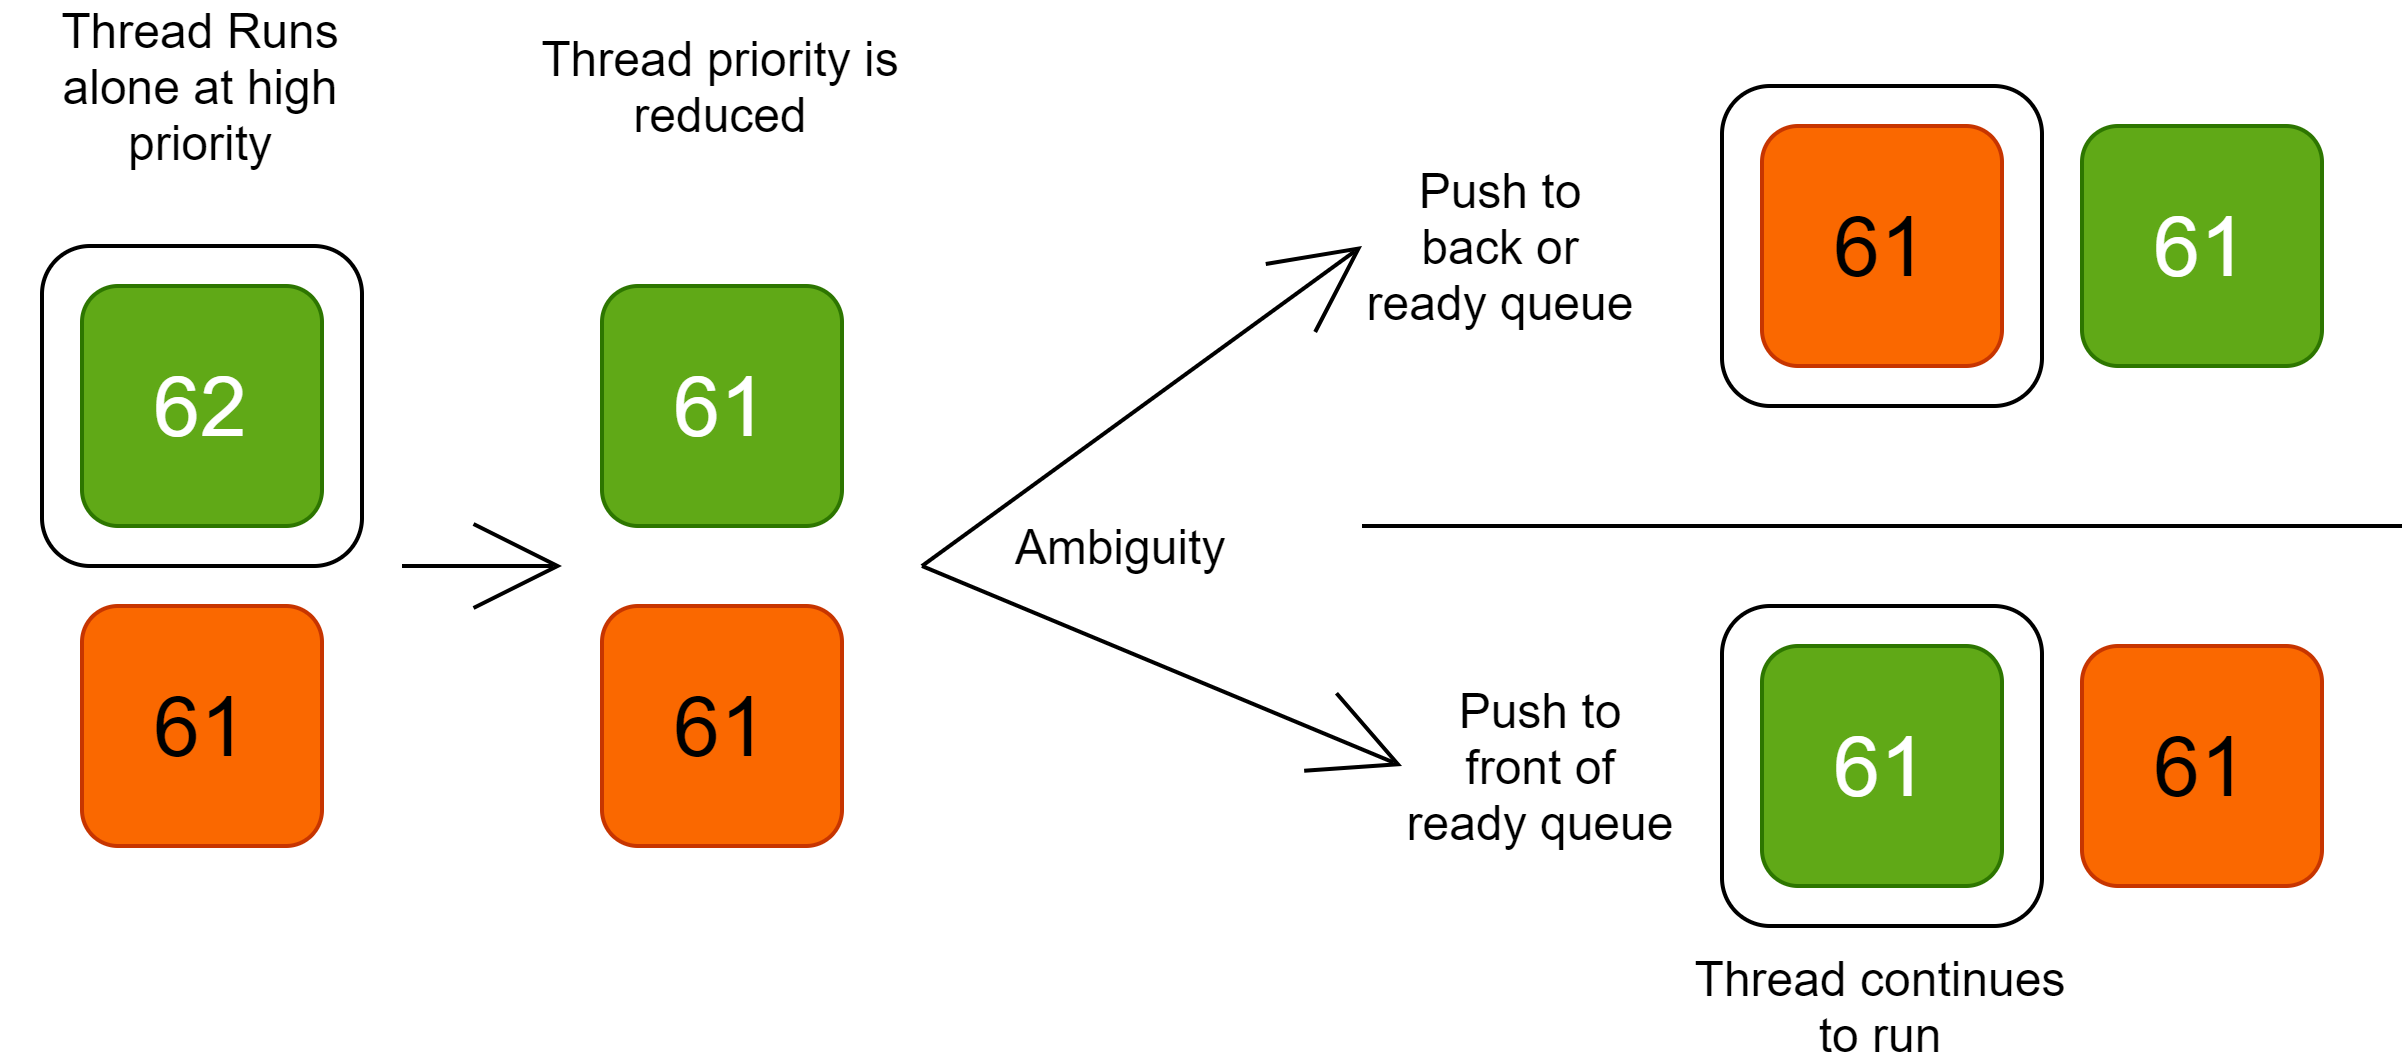

The diagram above was exported from draw.io. Its source (the exported page's mxGraphModel, read from the mxfile embedded in the PNG):
<mxGraphModel dx="1086" dy="966" grid="1" gridSize="10" guides="1" tooltips="1" connect="1" arrows="1" fold="1" page="1" pageScale="1" pageWidth="850" pageHeight="1100" math="0" shadow="0">
  <root>
    <mxCell id="0" />
    <mxCell id="1" parent="0" />
    <mxCell id="11" value="" style="rounded=1;whiteSpace=wrap;html=1;" parent="1" vertex="1">
      <mxGeometry x="430" y="30" width="80" height="80" as="geometry" />
    </mxCell>
    <mxCell id="12" value="" style="rounded=1;whiteSpace=wrap;html=1;" parent="1" vertex="1">
      <mxGeometry x="430" y="160" width="80" height="80" as="geometry" />
    </mxCell>
    <mxCell id="10" value="" style="rounded=1;whiteSpace=wrap;html=1;" parent="1" vertex="1">
      <mxGeometry x="10" y="70" width="80" height="80" as="geometry" />
    </mxCell>
    <mxCell id="2" value="62" style="rounded=1;whiteSpace=wrap;html=1;fillColor=#60a917;strokeColor=#2D7600;fontColor=#ffffff;fontSize=21;" parent="1" vertex="1">
      <mxGeometry x="20" y="80" width="60" height="60" as="geometry" />
    </mxCell>
    <mxCell id="3" value="61" style="rounded=1;whiteSpace=wrap;html=1;fillColor=#fa6800;strokeColor=#C73500;fontColor=#000000;fontSize=21;" parent="1" vertex="1">
      <mxGeometry x="20" y="160" width="60" height="60" as="geometry" />
    </mxCell>
    <mxCell id="6" value="61" style="rounded=1;whiteSpace=wrap;html=1;fillColor=#60a917;strokeColor=#2D7600;fontColor=#ffffff;fontSize=21;" parent="1" vertex="1">
      <mxGeometry x="520" y="40" width="60" height="60" as="geometry" />
    </mxCell>
    <mxCell id="7" value="61" style="rounded=1;whiteSpace=wrap;html=1;fillColor=#fa6800;strokeColor=#C73500;fontColor=#000000;fontSize=21;" parent="1" vertex="1">
      <mxGeometry x="440" y="40" width="60" height="60" as="geometry" />
    </mxCell>
    <mxCell id="8" value="61" style="rounded=1;whiteSpace=wrap;html=1;fillColor=#fa6800;strokeColor=#C73500;fontColor=#000000;fontSize=21;" parent="1" vertex="1">
      <mxGeometry x="520" y="170" width="60" height="60" as="geometry" />
    </mxCell>
    <mxCell id="9" value="61" style="rounded=1;whiteSpace=wrap;html=1;fillColor=#60a917;strokeColor=#2D7600;fontColor=#ffffff;fontSize=21;" parent="1" vertex="1">
      <mxGeometry x="440" y="170" width="60" height="60" as="geometry" />
    </mxCell>
    <mxCell id="13" value="Thread Runs alone at high priority" style="text;html=1;strokeColor=none;fillColor=none;align=center;verticalAlign=middle;whiteSpace=wrap;rounded=0;" parent="1" vertex="1">
      <mxGeometry y="20" width="100" height="20" as="geometry" />
    </mxCell>
    <mxCell id="15" value="61" style="rounded=1;whiteSpace=wrap;html=1;fillColor=#60a917;strokeColor=#2D7600;fontColor=#ffffff;fontSize=21;" parent="1" vertex="1">
      <mxGeometry x="150" y="80" width="60" height="60" as="geometry" />
    </mxCell>
    <mxCell id="16" value="61" style="rounded=1;whiteSpace=wrap;html=1;fillColor=#fa6800;strokeColor=#C73500;fontColor=#000000;fontSize=21;" parent="1" vertex="1">
      <mxGeometry x="150" y="160" width="60" height="60" as="geometry" />
    </mxCell>
    <mxCell id="17" value="Thread priority is reduced" style="text;html=1;strokeColor=none;fillColor=none;align=center;verticalAlign=middle;whiteSpace=wrap;rounded=0;" parent="1" vertex="1">
      <mxGeometry x="130" y="20" width="100" height="20" as="geometry" />
    </mxCell>
    <mxCell id="19" value="Push to back or ready queue" style="text;html=1;strokeColor=none;fillColor=none;align=center;verticalAlign=middle;whiteSpace=wrap;rounded=0;" parent="1" vertex="1">
      <mxGeometry x="340" y="50" width="70" height="40" as="geometry" />
    </mxCell>
    <mxCell id="20" value="Push to front of ready queue" style="text;html=1;strokeColor=none;fillColor=none;align=center;verticalAlign=middle;whiteSpace=wrap;rounded=0;" parent="1" vertex="1">
      <mxGeometry x="350" y="180" width="70" height="40" as="geometry" />
    </mxCell>
    <mxCell id="21" value="" style="endArrow=open;html=1;endFill=0;endSize=20;" parent="1" edge="1">
      <mxGeometry width="50" height="50" relative="1" as="geometry">
        <mxPoint x="100" y="150" as="sourcePoint" />
        <mxPoint x="140" y="150" as="targetPoint" />
      </mxGeometry>
    </mxCell>
    <mxCell id="22" value="" style="endArrow=open;html=1;endFill=0;endSize=20;entryX=0;entryY=0.5;entryDx=0;entryDy=0;" parent="1" target="19" edge="1">
      <mxGeometry width="50" height="50" relative="1" as="geometry">
        <mxPoint x="230" y="150" as="sourcePoint" />
        <mxPoint x="270" y="150" as="targetPoint" />
      </mxGeometry>
    </mxCell>
    <mxCell id="24" value="" style="endArrow=open;html=1;endFill=0;endSize=20;entryX=0;entryY=0.5;entryDx=0;entryDy=0;" parent="1" target="20" edge="1">
      <mxGeometry width="50" height="50" relative="1" as="geometry">
        <mxPoint x="230" y="150" as="sourcePoint" />
        <mxPoint x="350" y="80" as="targetPoint" />
      </mxGeometry>
    </mxCell>
    <mxCell id="25" value="Ambiguity" style="text;html=1;strokeColor=none;fillColor=none;align=center;verticalAlign=middle;whiteSpace=wrap;rounded=0;" parent="1" vertex="1">
      <mxGeometry x="260" y="130" width="40" height="30" as="geometry" />
    </mxCell>
    <mxCell id="27" value="Thread continues to run" style="text;html=1;strokeColor=none;fillColor=none;align=center;verticalAlign=middle;whiteSpace=wrap;rounded=0;" parent="1" vertex="1">
      <mxGeometry x="420" y="250" width="100" height="20" as="geometry" />
    </mxCell>
    <mxCell id="28" value="" style="endArrow=none;html=1;endSize=20;" parent="1" edge="1">
      <mxGeometry width="50" height="50" relative="1" as="geometry">
        <mxPoint x="340" y="140" as="sourcePoint" />
        <mxPoint x="600" y="140" as="targetPoint" />
      </mxGeometry>
    </mxCell>
  </root>
</mxGraphModel>